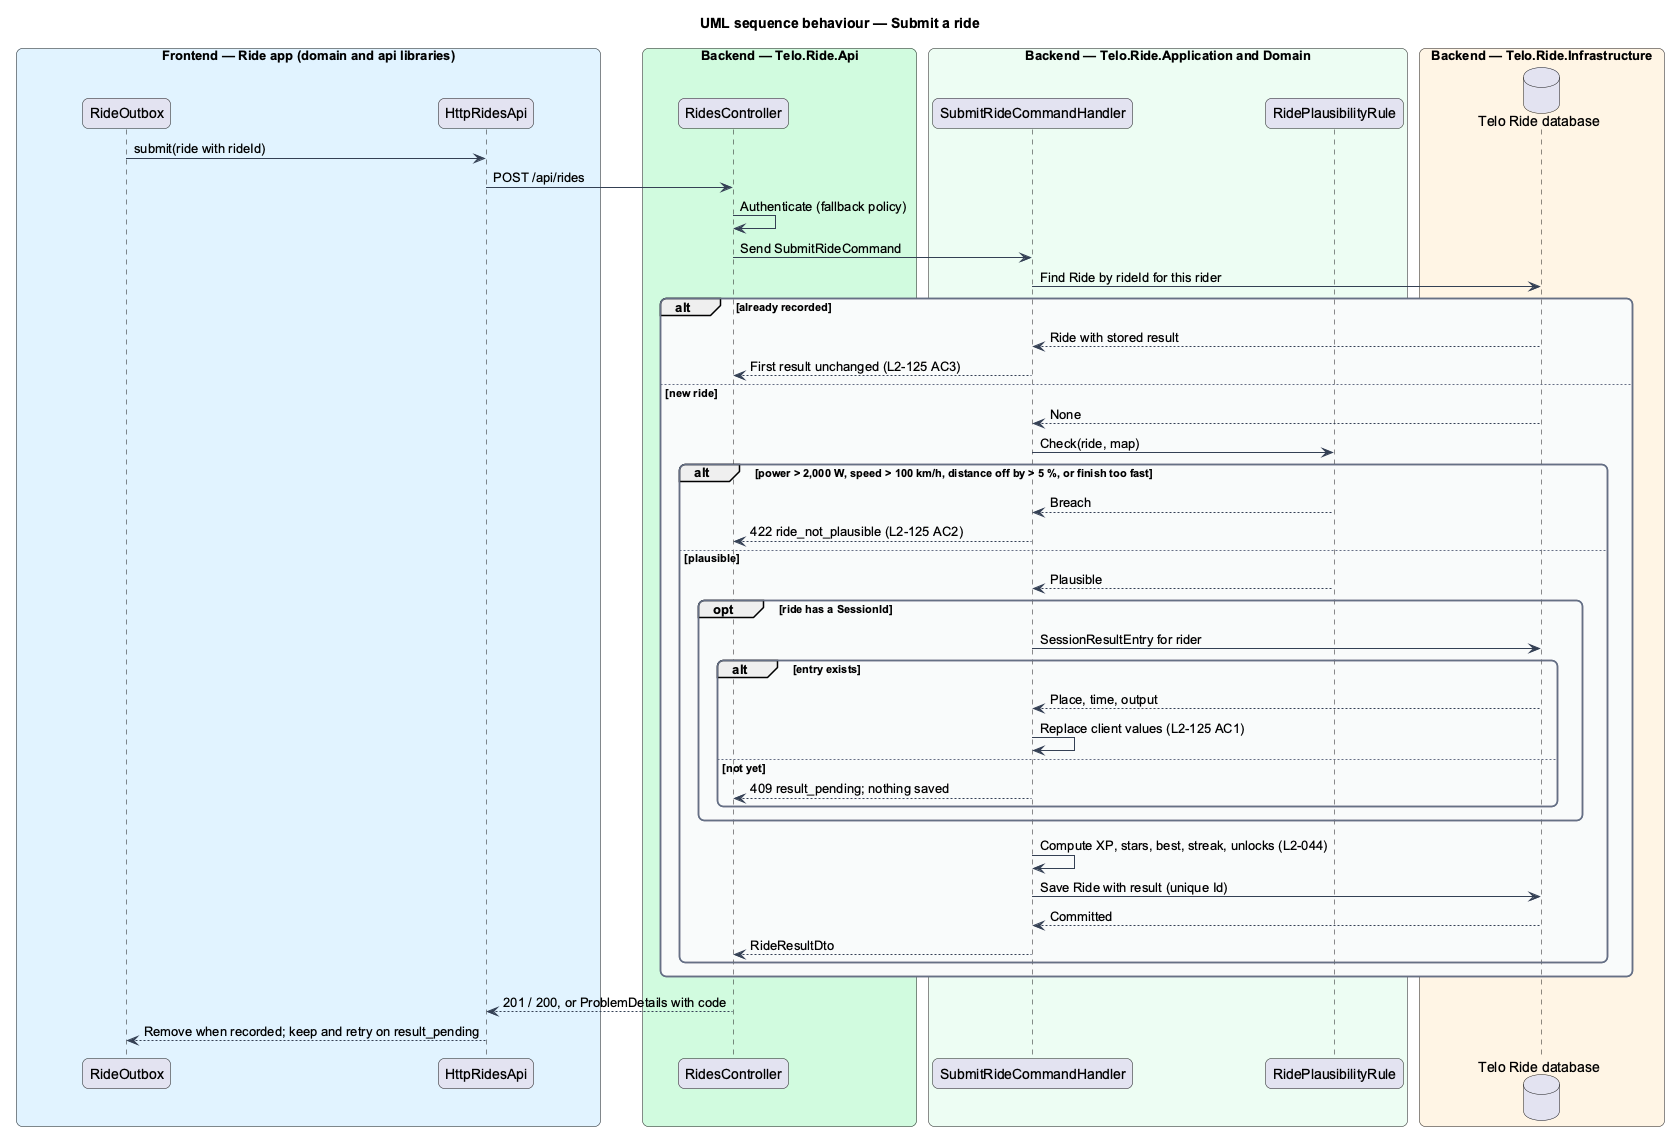

The diagram above was rendered by PlantUML. Its source (embedded in the PNG):
@startuml
title UML sequence behaviour — Submit a ride
skinparam backgroundColor #FFFFFF
skinparam shadowing false
skinparam roundcorner 12
skinparam defaultFontName Arial
skinparam ArrowColor #344054
skinparam rectangle {
  BorderColor #344054
  FontColor #101828
}
skinparam package {
  BorderColor #667085
  FontColor #101828
  BackgroundColor #F9FAFB
}
box "Frontend — Ride app (domain and api libraries)" #E0F2FE
  participant "RideOutbox" as outbox
  participant "HttpRidesApi" as client
end box
box "Backend — Telo.Ride.Api" #D1FADF
  participant "RidesController" as controller
end box
box "Backend — Telo.Ride.Application and Domain" #ECFDF3
  participant "SubmitRideCommandHandler" as handler
  participant "RidePlausibilityRule" as rule
end box
box "Backend — Telo.Ride.Infrastructure" #FFF4E5
  database "Telo Ride database" as db
end box
outbox -> client : submit(ride with rideId)
client -> controller : POST /api/rides
controller -> controller : Authenticate (fallback policy)
controller -> handler : Send SubmitRideCommand
handler -> db : Find Ride by rideId for this rider
alt already recorded
  db --> handler : Ride with stored result
  handler --> controller : First result unchanged (L2-125 AC3)
else new ride
  db --> handler : None
  handler -> rule : Check(ride, map)
  alt power > 2,000 W, speed > 100 km/h, distance off by > 5 %, or finish too fast
    rule --> handler : Breach
    handler --> controller : 422 ride_not_plausible (L2-125 AC2)
  else plausible
    rule --> handler : Plausible
    opt ride has a SessionId
      handler -> db : SessionResultEntry for rider
      alt entry exists
        db --> handler : Place, time, output
        handler -> handler : Replace client values (L2-125 AC1)
      else not yet
        handler --> controller : 409 result_pending; nothing saved
      end
    end
    handler -> handler : Compute XP, stars, best, streak, unlocks (L2-044)
    handler -> db : Save Ride with result (unique Id)
    db --> handler : Committed
    handler --> controller : RideResultDto
  end
end
controller --> client : 201 / 200, or ProblemDetails with code
client --> outbox : Remove when recorded; keep and retry on result_pending
@enduml